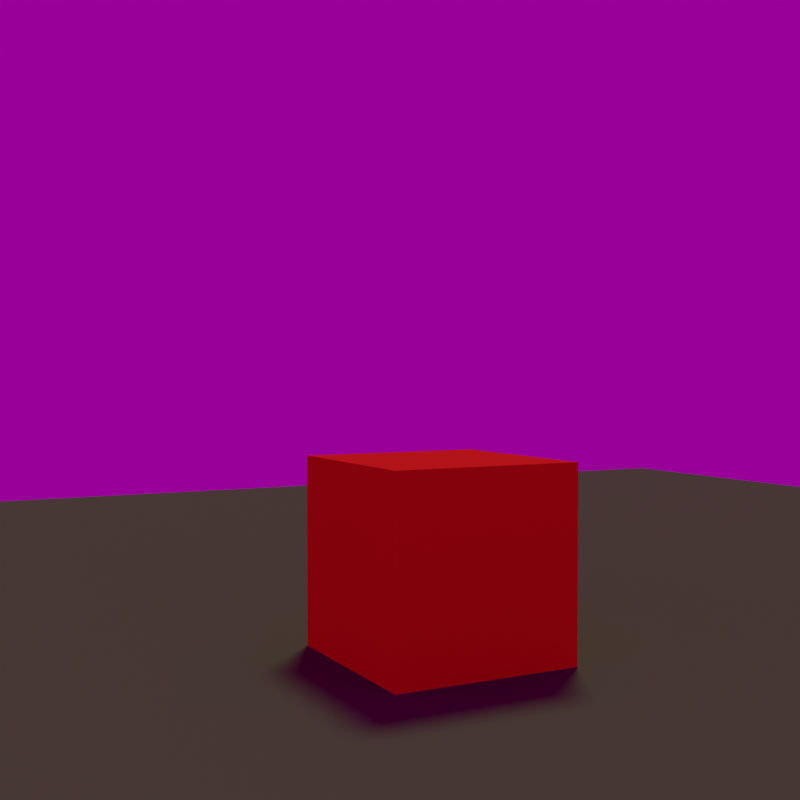 # Source: SkyBox.blend  (saved by Blender 2.80.39; exported with 4.5.12 LTS)
import bpy
from mathutils import Matrix  # noqa: F401  (used for matrix-valued properties, if any)

bpy.ops.wm.read_factory_settings(use_empty=True)
scene = bpy.context.scene
scene.name = 'Scene'

# ---- collections
col_collection = bpy.data.collections.new('Collection'); scene.collection.children.link(col_collection)

# ---- images (referenced by path relative to the original .blend; pixels are not part of the script)
import os
ASSET_DIR = os.environ.get("B2B_ASSET_DIR", "")  # directory of the original .blend (textures are referenced by path, not embedded)
HERE = os.path.dirname(os.path.abspath(__file__))  # packed textures are extracted next to this script under _unpacked/

def load_image(name, relpath, width, height, colorspace="sRGB"):
    """Load a texture the original file referenced (path relative to the .blend, or extracted next to this script)."""
    p = next((c for c in (os.path.join(HERE, relpath), os.path.join(ASSET_DIR, relpath)) if relpath and os.path.exists(c)), "")
    if p:
        img = bpy.data.images.load(p, check_existing=True)
        img.name = name
    else:  # same state as the original file: an image datablock whose file is absent (Cycles renders it pink)
        img = bpy.data.images.new(name, width, height)
        img.source = "FILE"
        img.filepath = "//" + (relpath or name)
    img.colorspace_settings.name = colorspace
    return img
img_sky_moonscape_jpg = load_image('sky_Moonscape.jpg', 'sky_Moonscape.jpg', 1024, 1024, 'sRGB')

# ---- materials (node trees are filled in below, after node groups)
mat_material = bpy.data.materials.new('Material')
mat_material.alpha_threshold = 0.0
mat_material.roughness = 0.5
mat_material.line_color = (0.0, 0.0, 0.0, 1.0)
mat_material_001 = bpy.data.materials.new('Material.001')
mat_material_001.roughness = 0.25

# ---- material node trees
mat_material.use_nodes = True; mat_material.node_tree.nodes.clear()
_N = mat_material.node_tree.nodes; _L = mat_material.node_tree.links
n0 = _N.new('ShaderNodeOutputMaterial'); n0.name = 'Material Output'; n0.location = (300, 300)
n1 = _N.new('ShaderNodeBsdfDiffuse'); n1.name = 'Diffuse BSDF'; n1.location = (10, 300)
n1.inputs[0].default_value = (1.0, 0.03185, 0.01847, 1.0)
n1.inputs[1].default_value = 0.3716
_L.new(n1.outputs[0], n0.inputs[0])
n0.is_active_output = True
mat_material_001.use_nodes = True; mat_material_001.node_tree.nodes.clear()
_N = mat_material_001.node_tree.nodes; _L = mat_material_001.node_tree.links
n0 = _N.new('ShaderNodeOutputMaterial'); n0.name = 'Material Output'; n0.location = (300, 300)
n1 = _N.new('ShaderNodeBsdfDiffuse'); n1.name = 'Diffuse BSDF'; n1.location = (10, 300)
n1.inputs[0].default_value = (0.1065, 0.1734, 0.06279, 1.0)
n1.inputs[1].default_value = 0.5
_L.new(n1.outputs[0], n0.inputs[0])
n0.is_active_output = True

# ---- world
world_world = bpy.data.worlds.new('World'); scene.world = world_world
world_world.use_nodes = True; world_world.node_tree.nodes.clear()
_N = world_world.node_tree.nodes; _L = world_world.node_tree.links
n0 = _N.new('ShaderNodeOutputWorld'); n0.name = 'World Output'; n0.location = (300, 300)
n1 = _N.new('ShaderNodeBackground'); n1.name = 'Background'; n1.location = (10, 300)
n1.inputs[1].default_value = 0.3
n2 = _N.new('ShaderNodeTexEnvironment'); n2.name = 'Environment Texture'; n2.location = (-280, 280)
n2.image = img_sky_moonscape_jpg
_L.new(n1.outputs[0], n0.inputs[0])
_L.new(n2.outputs[0], n1.inputs[0])
n0.is_active_output = True
world_world.color = (0.1913, 0.364, 0.8971)
world_world.use_sun_shadow = False
world_world.sun_shadow_jitter_overblur = 0.0

# ---- cameras
cam_camera = bpy.data.cameras.new('Camera')
cam_camera.clip_end = 100.0
cam_camera.ortho_scale = 7.314
cam_camera.dof.focus_distance = 0.0

# ---- lights
light_light = bpy.data.lights.new('Light', 'SUN')
light_light.transmission_factor = 0.0
light_light.cutoff_distance = 30.0
light_light.angle = 0.1993
light_light.energy = 1.0
light_light.shadow_buffer_clip_start = 1.001
light_light.shadow_soft_size = 0.1
light_light.shadow_cascade_max_distance = 1000.0

# ---- meshes
me_cube = bpy.data.meshes.new('Cube')
me_cube.from_pydata([(1.0, 1.0, 1.0), (1.0, 1.0, -1.0), (1.0, -1.0, 1.0), (1.0, -1.0, -1.0), (-1.0, 1.0, 1.0), (-1.0, 1.0, -1.0), (-1.0, -1.0, 1.0), (-1.0, -1.0, -1.0)], [], [(0, 4, 6, 2), (3, 2, 6, 7), (7, 6, 4, 5), (5, 1, 3, 7), (1, 0, 2, 3), (5, 4, 0, 1)])
_uv = me_cube.uv_layers.new(name='UVMap')
_uv.uv.foreach_set('vector', [0.375, 0.0, 0.625, 0.0, 0.625, 0.25, 0.375, 0.25, 0.375, 0.25, 0.625, 0.25, 0.625, 0.5, 0.375, 0.5, 0.375, 0.5, 0.625, 0.5, 0.625, 0.75, 0.375, 0.75, 0.375, 0.75, 0.625, 0.75, 0.625, 1.0, 0.375, 1.0, 0.125, 0.5, 0.375, 0.5, 0.375, 0.75, 0.125, 0.75, 0.625, 0.5, 0.875, 0.5, 0.875, 0.75, 0.625, 0.75])
me_cube.materials.append(mat_material)
me_cube.use_remesh_preserve_volume = False
me_cube.use_remesh_preserve_attributes = False
me_cube.use_mirror_vertex_groups = False
me_cube.update()
me_plane = bpy.data.meshes.new('Plane')
me_plane.from_pydata([(-16.0, -16.0, 0.0), (16.0, -16.0, 0.0), (-16.0, 16.0, 0.0), (16.0, 16.0, 0.0)], [], [(0, 1, 3, 2)])
_uv = me_plane.uv_layers.new(name='UVMap')
_uv.uv.foreach_set('vector', [0.0, 0.0, 1.0, 0.0, 1.0, 1.0, 0.0, 1.0])
me_plane.materials.append(mat_material_001)
me_plane.use_remesh_preserve_volume = False
me_plane.use_remesh_preserve_attributes = False
me_plane.use_mirror_vertex_groups = False
me_plane.update()

# ---- objects
ob_cube = bpy.data.objects.new('Cube', me_cube)
ob_light = bpy.data.objects.new('Light', light_light)
ob_camera = bpy.data.objects.new('Camera', cam_camera)
ob_plane = bpy.data.objects.new('Plane', me_plane)

# ---- transforms, parenting, visibility, modifiers, constraints
ob_cube.location = (0.0, 0.0, 1.0)
ob_cube.lock_rotations_4d = False
ob_cube.empty_display_type = 'ARROWS'
ob_cube.lineart.crease_threshold = 0.0
ob_light.location = (7.908, -4.319, 6.902)
ob_light.rotation_euler = (0.4252, -0.2839, 1.455)
ob_light.lock_rotations_4d = False
ob_light.empty_display_type = 'ARROWS'
ob_light.color = (0.0, 0.0, 0.0, 0.0)
ob_light.lineart.crease_threshold = 0.0
ob_camera.location = (-9.722, 5.518, 2.89)
ob_camera.rotation_euler = (1.544, 2.127e-06, 4.23)
ob_camera.lock_rotations_4d = False
ob_camera.empty_display_type = 'ARROWS'
ob_camera.color = (0.0, 0.0, 0.0, 0.0)
ob_camera.display_type = 'WIRE'
ob_camera.lineart.crease_threshold = 0.0
ob_plane.location = (0.0, 0.0, 0.0)
ob_plane.lineart.crease_threshold = 0.0

# ---- collection membership
col_collection.objects.link(ob_cube)
col_collection.objects.link(ob_light)
col_collection.objects.link(ob_camera)
col_collection.objects.link(ob_plane)

# ---- scene / render settings (as saved in the file)
scene.camera = ob_camera
scene.frame_start = 1; scene.frame_end = 250; scene.frame_set(1)
scene.render.engine = 'CYCLES'
scene.render.resolution_x = 1024
scene.render.resolution_y = 1024
scene.cycles.use_denoising = False
scene.cycles.samples = 1024
scene.cycles.sampling_pattern = 'TABULATED_SOBOL'
scene.cycles.use_adaptive_sampling = False
scene.cycles.use_light_tree = False
scene.view_settings.view_transform = 'Filmic'
bpy.context.view_layer.update()

